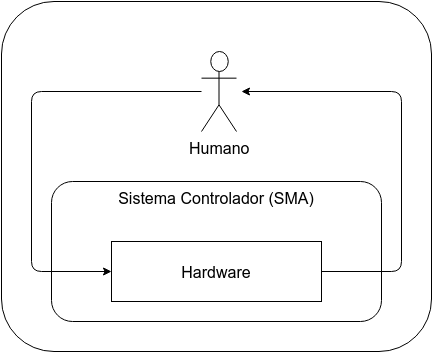

The diagram above was exported from draw.io. Its source (the exported page's mxGraphModel, read from the mxfile embedded in the PNG):
<mxGraphModel dx="1434" dy="791" grid="1" gridSize="10" guides="1" tooltips="1" connect="1" arrows="1" fold="1" page="1" pageScale="1" pageWidth="826" pageHeight="1169" background="#ffffff" math="0" shadow="0">
  <root>
    <mxCell id="0" />
    <mxCell id="1" parent="0" />
    <mxCell id="2" value="" style="rounded=1;whiteSpace=wrap;html=1;labelBackgroundColor=none;fontSize=16;fontColor=none;" vertex="1" parent="1">
      <mxGeometry x="120" y="20" width="430" height="350" as="geometry" />
    </mxCell>
    <mxCell id="3" value="Sistema Controlador (SMA)" style="rounded=1;whiteSpace=wrap;html=1;labelBackgroundColor=none;fontSize=16;fontColor=none;verticalAlign=top;" vertex="1" parent="1">
      <mxGeometry x="170" y="200" width="330" height="140" as="geometry" />
    </mxCell>
    <mxCell id="4" value="Hardware" style="whiteSpace=wrap;html=1;labelBackgroundColor=none;fontSize=16;fontColor=none;" vertex="1" parent="1">
      <mxGeometry x="230" y="260" width="210" height="60" as="geometry" />
    </mxCell>
    <mxCell id="5" value="Humano" style="shape=umlActor;html=1;verticalLabelPosition=bottom;verticalAlign=top;align=center;labelBackgroundColor=none;fontSize=16;fontColor=none;" vertex="1" parent="1">
      <mxGeometry x="320" y="70" width="35" height="80" as="geometry" />
    </mxCell>
    <mxCell id="6" value="" style="endArrow=classic;html=1;fontSize=16;fontColor=#000000;exitX=1;exitY=0.5;" edge="1" source="4" parent="1">
      <mxGeometry x="360" y="110" width="50" height="50" as="geometry">
        <mxPoint x="-80" y="-70" as="sourcePoint" />
        <mxPoint x="360" y="110" as="targetPoint" />
        <Array as="points">
          <mxPoint x="520" y="290" />
          <mxPoint x="520" y="110" />
        </Array>
      </mxGeometry>
    </mxCell>
    <mxCell id="7" value="" style="endArrow=classic;html=1;fontSize=16;fontColor=#000000;entryX=0;entryY=0.5;" edge="1" target="4" parent="1">
      <mxGeometry x="150" y="110" width="50" height="50" as="geometry">
        <mxPoint x="320" y="110" as="sourcePoint" />
        <mxPoint x="-30" y="-35" as="targetPoint" />
        <Array as="points">
          <mxPoint x="150" y="110" />
          <mxPoint x="150" y="290" />
        </Array>
      </mxGeometry>
    </mxCell>
  </root>
</mxGraphModel>